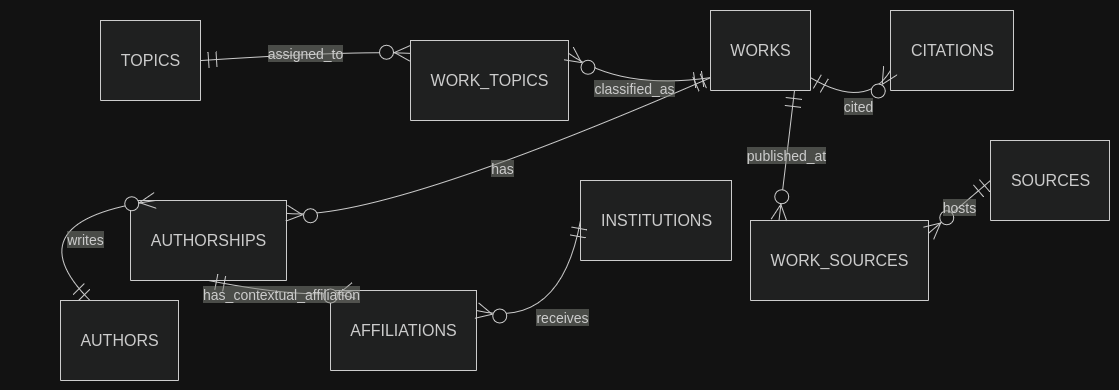

The diagram above was exported from draw.io. Its source (the exported page's mxGraphModel, read from the mxfile embedded in the PNG):
<mxGraphModel dx="1360" dy="795" grid="1" gridSize="10" guides="1" tooltips="1" connect="1" arrows="1" fold="1" page="1" pageScale="1" pageWidth="850" pageHeight="1100" math="0" shadow="0">
  <root>
    <mxCell id="0" />
    <mxCell id="1" parent="0" />
    <UserObject label="" mermaidData="{&#10;  &quot;data&quot;: &quot;erDiagram\n    WORKS ||--o{ AUTHORSHIPS : has\n    AUTHORS ||--o{ AUTHORSHIPS : writes\n    AUTHORSHIPS ||--o{ AFFILIATIONS : has_contextual_affiliation\n    INSTITUTIONS ||--o{ AFFILIATIONS : receives\n    WORKS ||--o{ WORK_TOPICS : classified_as\n    TOPICS ||--o{ WORK_TOPICS : assigned_to\n    WORKS ||--o{ WORK_SOURCES : published_at\n    SOURCES ||--o{ WORK_SOURCES : hosts\n    WORKS ||--o{ CITATIONS : citing\n    WORKS ||--o{ CITATIONS : cited\n&quot;,&#10;  &quot;config&quot;: null&#10;}" id="PEq7qtCmCXFVLZqiSUsH-1">
      <mxCell connectable="0" parent="1" style="group;transparentBounds=1;editIcon=1;lockedGroup=0;groupPadding=10;" vertex="1">
        <mxGeometry as="geometry" />
      </mxCell>
    </UserObject>
    <UserObject label="WORKS" mermaidId="n:WORKS" mermaidBaseStyle="shape=table;startSize=80;container=1;collapsible=0;childLayout=tableLayout;fixedRows=1;rowLines=1;fontSize=16;fontFamily=Trebuchet MS,Verdana,Arial,sans-serif;strokeWidth=1;align=center;resizeLast=1;html=1;fillColor=light-dark(#ECECFF,#1f2020);strokeColor=light-dark(#9370DB,#cccccc);fontColor=light-dark(#333333,#cccccc);" mermaidBaseValue="WORKS" id="PEq7qtCmCXFVLZqiSUsH-2">
      <mxCell parent="PEq7qtCmCXFVLZqiSUsH-1" style="shape=table;startSize=80;container=1;collapsible=0;childLayout=tableLayout;fixedRows=1;rowLines=1;fontSize=16;fontFamily=Trebuchet MS,Verdana,Arial,sans-serif;strokeWidth=1;align=center;resizeLast=1;html=1;fillColor=light-dark(#ECECFF,#1f2020);strokeColor=light-dark(#9370DB,#cccccc);fontColor=light-dark(#333333,#cccccc);" vertex="1">
        <mxGeometry height="80" width="100" x="840" y="200" as="geometry" />
      </mxCell>
    </UserObject>
    <UserObject label="AUTHORSHIPS" mermaidId="n:AUTHORSHIPS" mermaidBaseStyle="shape=table;startSize=80;container=1;collapsible=0;childLayout=tableLayout;fixedRows=1;rowLines=1;fontSize=16;fontFamily=Trebuchet MS,Verdana,Arial,sans-serif;strokeWidth=1;align=center;resizeLast=1;html=1;fillColor=light-dark(#ECECFF,#1f2020);strokeColor=light-dark(#9370DB,#cccccc);fontColor=light-dark(#333333,#cccccc);" mermaidBaseValue="AUTHORSHIPS" id="PEq7qtCmCXFVLZqiSUsH-3">
      <mxCell parent="PEq7qtCmCXFVLZqiSUsH-1" style="shape=table;startSize=80;container=1;collapsible=0;childLayout=tableLayout;fixedRows=1;rowLines=1;fontSize=16;fontFamily=Trebuchet MS,Verdana,Arial,sans-serif;strokeWidth=1;align=center;resizeLast=1;html=1;fillColor=light-dark(#ECECFF,#1f2020);strokeColor=light-dark(#9370DB,#cccccc);fontColor=light-dark(#333333,#cccccc);" vertex="1">
        <mxGeometry height="80" width="156" x="260" y="390" as="geometry" />
      </mxCell>
    </UserObject>
    <UserObject label="AUTHORS" mermaidId="n:AUTHORS" mermaidBaseStyle="shape=table;startSize=80;container=1;collapsible=0;childLayout=tableLayout;fixedRows=1;rowLines=1;fontSize=16;fontFamily=Trebuchet MS,Verdana,Arial,sans-serif;strokeWidth=1;align=center;resizeLast=1;html=1;fillColor=light-dark(#ECECFF,#1f2020);strokeColor=light-dark(#9370DB,#cccccc);fontColor=light-dark(#333333,#cccccc);" mermaidBaseValue="AUTHORS" id="PEq7qtCmCXFVLZqiSUsH-4">
      <mxCell parent="PEq7qtCmCXFVLZqiSUsH-1" style="shape=table;startSize=80;container=1;collapsible=0;childLayout=tableLayout;fixedRows=1;rowLines=1;fontSize=16;fontFamily=Trebuchet MS,Verdana,Arial,sans-serif;strokeWidth=1;align=center;resizeLast=1;html=1;fillColor=light-dark(#ECECFF,#1f2020);strokeColor=light-dark(#9370DB,#cccccc);fontColor=light-dark(#333333,#cccccc);" vertex="1">
        <mxGeometry height="80" width="118" x="190" y="490" as="geometry" />
      </mxCell>
    </UserObject>
    <UserObject label="AFFILIATIONS" mermaidId="n:AFFILIATIONS" mermaidBaseStyle="shape=table;startSize=80;container=1;collapsible=0;childLayout=tableLayout;fixedRows=1;rowLines=1;fontSize=16;fontFamily=Trebuchet MS,Verdana,Arial,sans-serif;strokeWidth=1;align=center;resizeLast=1;html=1;fillColor=light-dark(#ECECFF,#1f2020);strokeColor=light-dark(#9370DB,#cccccc);fontColor=light-dark(#333333,#cccccc);" mermaidBaseValue="AFFILIATIONS" id="PEq7qtCmCXFVLZqiSUsH-5">
      <mxCell parent="PEq7qtCmCXFVLZqiSUsH-1" style="shape=table;startSize=80;container=1;collapsible=0;childLayout=tableLayout;fixedRows=1;rowLines=1;fontSize=16;fontFamily=Trebuchet MS,Verdana,Arial,sans-serif;strokeWidth=1;align=center;resizeLast=1;html=1;fillColor=light-dark(#ECECFF,#1f2020);strokeColor=light-dark(#9370DB,#cccccc);fontColor=light-dark(#333333,#cccccc);" vertex="1">
        <mxGeometry height="80" width="146" x="460" y="480" as="geometry" />
      </mxCell>
    </UserObject>
    <UserObject label="INSTITUTIONS" mermaidId="n:INSTITUTIONS" mermaidBaseStyle="shape=table;startSize=80;container=1;collapsible=0;childLayout=tableLayout;fixedRows=1;rowLines=1;fontSize=16;fontFamily=Trebuchet MS,Verdana,Arial,sans-serif;strokeWidth=1;align=center;resizeLast=1;html=1;fillColor=light-dark(#ECECFF,#1f2020);strokeColor=light-dark(#9370DB,#cccccc);fontColor=light-dark(#333333,#cccccc);" mermaidBaseValue="INSTITUTIONS" id="PEq7qtCmCXFVLZqiSUsH-6">
      <mxCell parent="PEq7qtCmCXFVLZqiSUsH-1" style="shape=table;startSize=80;container=1;collapsible=0;childLayout=tableLayout;fixedRows=1;rowLines=1;fontSize=16;fontFamily=Trebuchet MS,Verdana,Arial,sans-serif;strokeWidth=1;align=center;resizeLast=1;html=1;fillColor=light-dark(#ECECFF,#1f2020);strokeColor=light-dark(#9370DB,#cccccc);fontColor=light-dark(#333333,#cccccc);" vertex="1">
        <mxGeometry height="80" width="151" x="710" y="370" as="geometry" />
      </mxCell>
    </UserObject>
    <UserObject label="WORK_TOPICS" mermaidId="n:WORK_TOPICS" mermaidBaseStyle="shape=table;startSize=80;container=1;collapsible=0;childLayout=tableLayout;fixedRows=1;rowLines=1;fontSize=16;fontFamily=Trebuchet MS,Verdana,Arial,sans-serif;strokeWidth=1;align=center;resizeLast=1;html=1;fillColor=light-dark(#ECECFF,#1f2020);strokeColor=light-dark(#9370DB,#cccccc);fontColor=light-dark(#333333,#cccccc);" mermaidBaseValue="WORK_TOPICS" id="PEq7qtCmCXFVLZqiSUsH-7">
      <mxCell parent="PEq7qtCmCXFVLZqiSUsH-1" style="shape=table;startSize=80;container=1;collapsible=0;childLayout=tableLayout;fixedRows=1;rowLines=1;fontSize=16;fontFamily=Trebuchet MS,Verdana,Arial,sans-serif;strokeWidth=1;align=center;resizeLast=1;html=1;fillColor=light-dark(#ECECFF,#1f2020);strokeColor=light-dark(#9370DB,#cccccc);fontColor=light-dark(#333333,#cccccc);" vertex="1">
        <mxGeometry height="80" width="158" x="540" y="230" as="geometry" />
      </mxCell>
    </UserObject>
    <UserObject label="TOPICS" mermaidId="n:TOPICS" mermaidBaseStyle="shape=table;startSize=80;container=1;collapsible=0;childLayout=tableLayout;fixedRows=1;rowLines=1;fontSize=16;fontFamily=Trebuchet MS,Verdana,Arial,sans-serif;strokeWidth=1;align=center;resizeLast=1;html=1;fillColor=light-dark(#ECECFF,#1f2020);strokeColor=light-dark(#9370DB,#cccccc);fontColor=light-dark(#333333,#cccccc);" mermaidBaseValue="TOPICS" id="PEq7qtCmCXFVLZqiSUsH-8">
      <mxCell parent="PEq7qtCmCXFVLZqiSUsH-1" style="shape=table;startSize=80;container=1;collapsible=0;childLayout=tableLayout;fixedRows=1;rowLines=1;fontSize=16;fontFamily=Trebuchet MS,Verdana,Arial,sans-serif;strokeWidth=1;align=center;resizeLast=1;html=1;fillColor=light-dark(#ECECFF,#1f2020);strokeColor=light-dark(#9370DB,#cccccc);fontColor=light-dark(#333333,#cccccc);" vertex="1">
        <mxGeometry height="80" width="100" x="230" y="210" as="geometry" />
      </mxCell>
    </UserObject>
    <UserObject label="WORK_SOURCES" mermaidId="n:WORK_SOURCES" mermaidBaseStyle="shape=table;startSize=80;container=1;collapsible=0;childLayout=tableLayout;fixedRows=1;rowLines=1;fontSize=16;fontFamily=Trebuchet MS,Verdana,Arial,sans-serif;strokeWidth=1;align=center;resizeLast=1;html=1;fillColor=light-dark(#ECECFF,#1f2020);strokeColor=light-dark(#9370DB,#cccccc);fontColor=light-dark(#333333,#cccccc);" mermaidBaseValue="WORK_SOURCES" id="PEq7qtCmCXFVLZqiSUsH-9">
      <mxCell parent="PEq7qtCmCXFVLZqiSUsH-1" style="shape=table;startSize=80;container=1;collapsible=0;childLayout=tableLayout;fixedRows=1;rowLines=1;fontSize=16;fontFamily=Trebuchet MS,Verdana,Arial,sans-serif;strokeWidth=1;align=center;resizeLast=1;html=1;fillColor=light-dark(#ECECFF,#1f2020);strokeColor=light-dark(#9370DB,#cccccc);fontColor=light-dark(#333333,#cccccc);" vertex="1">
        <mxGeometry height="80" width="178" x="880" y="410" as="geometry" />
      </mxCell>
    </UserObject>
    <UserObject label="SOURCES" mermaidId="n:SOURCES" mermaidBaseStyle="shape=table;startSize=80;container=1;collapsible=0;childLayout=tableLayout;fixedRows=1;rowLines=1;fontSize=16;fontFamily=Trebuchet MS,Verdana,Arial,sans-serif;strokeWidth=1;align=center;resizeLast=1;html=1;fillColor=light-dark(#ECECFF,#1f2020);strokeColor=light-dark(#9370DB,#cccccc);fontColor=light-dark(#333333,#cccccc);" mermaidBaseValue="SOURCES" id="PEq7qtCmCXFVLZqiSUsH-10">
      <mxCell parent="PEq7qtCmCXFVLZqiSUsH-1" style="shape=table;startSize=80;container=1;collapsible=0;childLayout=tableLayout;fixedRows=1;rowLines=1;fontSize=16;fontFamily=Trebuchet MS,Verdana,Arial,sans-serif;strokeWidth=1;align=center;resizeLast=1;html=1;fillColor=light-dark(#ECECFF,#1f2020);strokeColor=light-dark(#9370DB,#cccccc);fontColor=light-dark(#333333,#cccccc);" vertex="1">
        <mxGeometry height="80" width="119" x="1120" y="330" as="geometry" />
      </mxCell>
    </UserObject>
    <UserObject label="CITATIONS" mermaidId="n:CITATIONS" mermaidBaseStyle="shape=table;startSize=80;container=1;collapsible=0;childLayout=tableLayout;fixedRows=1;rowLines=1;fontSize=16;fontFamily=Trebuchet MS,Verdana,Arial,sans-serif;strokeWidth=1;align=center;resizeLast=1;html=1;fillColor=light-dark(#ECECFF,#1f2020);strokeColor=light-dark(#9370DB,#cccccc);fontColor=light-dark(#333333,#cccccc);" mermaidBaseValue="CITATIONS" id="PEq7qtCmCXFVLZqiSUsH-11">
      <mxCell parent="PEq7qtCmCXFVLZqiSUsH-1" style="shape=table;startSize=80;container=1;collapsible=0;childLayout=tableLayout;fixedRows=1;rowLines=1;fontSize=16;fontFamily=Trebuchet MS,Verdana,Arial,sans-serif;strokeWidth=1;align=center;resizeLast=1;html=1;fillColor=light-dark(#ECECFF,#1f2020);strokeColor=light-dark(#9370DB,#cccccc);fontColor=light-dark(#333333,#cccccc);" vertex="1">
        <mxGeometry height="80" width="123" x="1020" y="200" as="geometry" />
      </mxCell>
    </UserObject>
    <UserObject label="has" mermaidId="e:WORKS-&gt;AUTHORSHIPS#0" mermaidBaseStyle="curved=1;startArrow=ERmandOne;startSize=14;endArrow=ERzeroToMany;endSize=14;strokeColor=light-dark(#333333,#cccccc);strokeWidth=1;html=1;fontSize=14;labelBackgroundColor=light-dark(#F8FFEC4D,#2a2a2a4D);fontFamily=Trebuchet MS,Verdana,Arial,sans-serif;fontColor=light-dark(#333333,#cccccc);exitX=0;exitY=0.84;entryX=1;entryY=0.16;" mermaidBaseValue="has" id="PEq7qtCmCXFVLZqiSUsH-12">
      <mxCell edge="1" parent="PEq7qtCmCXFVLZqiSUsH-1" source="PEq7qtCmCXFVLZqiSUsH-2" style="curved=1;startArrow=ERmandOne;startSize=14;endArrow=ERzeroToMany;endSize=14;strokeColor=light-dark(#333333,#cccccc);strokeWidth=1;html=1;fontSize=14;labelBackgroundColor=light-dark(#F8FFEC4D,#2a2a2a4D);fontFamily=Trebuchet MS,Verdana,Arial,sans-serif;fontColor=light-dark(#333333,#cccccc);exitX=0;exitY=0.84;entryX=1;entryY=0.16;rounded=0;" target="PEq7qtCmCXFVLZqiSUsH-3">
        <mxGeometry relative="1" as="geometry">
          <Array as="points">
            <mxPoint x="507" y="412" />
          </Array>
        </mxGeometry>
      </mxCell>
    </UserObject>
    <UserObject label="writes" mermaidId="e:AUTHORS-&gt;AUTHORSHIPS#0" mermaidBaseStyle="curved=1;startArrow=ERmandOne;startSize=14;endArrow=ERzeroToMany;endSize=14;strokeColor=light-dark(#333333,#cccccc);strokeWidth=1;html=1;fontSize=14;labelBackgroundColor=light-dark(#F8FFEC4D,#2a2a2a4D);fontFamily=Trebuchet MS,Verdana,Arial,sans-serif;fontColor=light-dark(#333333,#cccccc);exitX=0.5;exitY=1;entryX=0.16;entryY=0;" mermaidBaseValue="writes" id="PEq7qtCmCXFVLZqiSUsH-13">
      <mxCell edge="1" parent="PEq7qtCmCXFVLZqiSUsH-1" source="PEq7qtCmCXFVLZqiSUsH-4" style="curved=1;startArrow=ERmandOne;startSize=14;endArrow=ERzeroToMany;endSize=14;strokeColor=light-dark(#333333,#cccccc);strokeWidth=1;html=1;fontSize=14;labelBackgroundColor=light-dark(#F8FFEC4D,#2a2a2a4D);fontFamily=Trebuchet MS,Verdana,Arial,sans-serif;fontColor=light-dark(#333333,#cccccc);exitX=0.25;exitY=0;entryX=0.16;entryY=0;rounded=0;exitDx=0;exitDy=0;" target="PEq7qtCmCXFVLZqiSUsH-3">
        <mxGeometry relative="1" x="0.4183" y="-29" as="geometry">
          <mxPoint as="offset" />
          <Array as="points">
            <mxPoint x="140" y="410" />
          </Array>
        </mxGeometry>
      </mxCell>
    </UserObject>
    <UserObject label="has_contextual_affiliation" mermaidId="e:AUTHORSHIPS-&gt;AFFILIATIONS#0" mermaidBaseStyle="curved=1;startArrow=ERmandOne;startSize=14;endArrow=ERzeroToMany;endSize=14;strokeColor=light-dark(#333333,#cccccc);strokeWidth=1;html=1;fontSize=14;labelBackgroundColor=light-dark(#F8FFEC4D,#2a2a2a4D);fontFamily=Trebuchet MS,Verdana,Arial,sans-serif;fontColor=light-dark(#333333,#cccccc);exitX=0.5;exitY=1;entryX=0.16;entryY=0;" mermaidBaseValue="has_contextual_affiliation" id="PEq7qtCmCXFVLZqiSUsH-14">
      <mxCell edge="1" parent="PEq7qtCmCXFVLZqiSUsH-1" source="PEq7qtCmCXFVLZqiSUsH-3" style="curved=1;startArrow=ERmandOne;startSize=14;endArrow=ERzeroToMany;endSize=14;strokeColor=light-dark(#333333,#cccccc);strokeWidth=1;html=1;fontSize=14;labelBackgroundColor=light-dark(#F8FFEC4D,#2a2a2a4D);fontFamily=Trebuchet MS,Verdana,Arial,sans-serif;fontColor=light-dark(#333333,#cccccc);exitX=0.5;exitY=1;entryX=0.16;entryY=0;rounded=0;" target="PEq7qtCmCXFVLZqiSUsH-5">
        <mxGeometry relative="1" as="geometry">
          <Array as="points">
            <mxPoint x="440" y="490" />
          </Array>
        </mxGeometry>
      </mxCell>
    </UserObject>
    <UserObject label="receives" mermaidId="e:INSTITUTIONS-&gt;AFFILIATIONS#0" mermaidBaseStyle="curved=1;startArrow=ERmandOne;startSize=14;endArrow=ERzeroToMany;endSize=14;strokeColor=light-dark(#333333,#cccccc);strokeWidth=1;html=1;fontSize=14;labelBackgroundColor=light-dark(#F8FFEC4D,#2a2a2a4D);fontFamily=Trebuchet MS,Verdana,Arial,sans-serif;fontColor=light-dark(#333333,#cccccc);exitX=0.5;exitY=1;entryX=0.84;entryY=0;" mermaidBaseValue="receives" id="PEq7qtCmCXFVLZqiSUsH-15">
      <mxCell edge="1" parent="PEq7qtCmCXFVLZqiSUsH-1" source="PEq7qtCmCXFVLZqiSUsH-6" style="curved=1;startArrow=ERmandOne;startSize=14;endArrow=ERzeroToMany;endSize=14;strokeColor=light-dark(#333333,#cccccc);strokeWidth=1;html=1;fontSize=14;labelBackgroundColor=light-dark(#F8FFEC4D,#2a2a2a4D);fontFamily=Trebuchet MS,Verdana,Arial,sans-serif;fontColor=light-dark(#333333,#cccccc);rounded=0;entryX=1;entryY=0.25;entryDx=0;entryDy=0;exitX=0;exitY=0.5;exitDx=0;exitDy=0;" target="PEq7qtCmCXFVLZqiSUsH-5">
        <mxGeometry relative="1" as="geometry">
          <Array as="points">
            <mxPoint x="690" y="520" />
          </Array>
          <mxPoint x="520" y="530" as="sourcePoint" />
          <mxPoint x="440" y="490" as="targetPoint" />
        </mxGeometry>
      </mxCell>
    </UserObject>
    <UserObject label="classified_as" mermaidId="e:WORKS-&gt;WORK_TOPICS#0" mermaidBaseStyle="curved=1;startArrow=ERmandOne;startSize=14;endArrow=ERzeroToMany;endSize=14;strokeColor=light-dark(#333333,#cccccc);strokeWidth=1;html=1;fontSize=14;labelBackgroundColor=light-dark(#F8FFEC4D,#2a2a2a4D);fontFamily=Trebuchet MS,Verdana,Arial,sans-serif;fontColor=light-dark(#333333,#cccccc);exitX=0;exitY=0.84;entryX=1;entryY=0.16;" mermaidBaseValue="classified_as" id="PEq7qtCmCXFVLZqiSUsH-16">
      <mxCell edge="1" parent="PEq7qtCmCXFVLZqiSUsH-1" source="PEq7qtCmCXFVLZqiSUsH-2" style="curved=1;startArrow=ERmandOne;startSize=14;endArrow=ERzeroToMany;endSize=14;strokeColor=light-dark(#333333,#cccccc);strokeWidth=1;html=1;fontSize=14;labelBackgroundColor=light-dark(#F8FFEC4D,#2a2a2a4D);fontFamily=Trebuchet MS,Verdana,Arial,sans-serif;fontColor=light-dark(#333333,#cccccc);exitX=0;exitY=0.84;entryX=1;entryY=0.16;rounded=0;" target="PEq7qtCmCXFVLZqiSUsH-7">
        <mxGeometry relative="1" as="geometry">
          <Array as="points">
            <mxPoint x="750" y="280" />
          </Array>
        </mxGeometry>
      </mxCell>
    </UserObject>
    <UserObject label="assigned_to" mermaidId="e:TOPICS-&gt;WORK_TOPICS#0" mermaidBaseStyle="curved=1;startArrow=ERmandOne;startSize=14;endArrow=ERzeroToMany;endSize=14;strokeColor=light-dark(#333333,#cccccc);strokeWidth=1;html=1;fontSize=14;labelBackgroundColor=light-dark(#F8FFEC4D,#2a2a2a4D);fontFamily=Trebuchet MS,Verdana,Arial,sans-serif;fontColor=light-dark(#333333,#cccccc);exitX=1;exitY=0.5;entryX=0;entryY=0.16;" mermaidBaseValue="assigned_to" id="PEq7qtCmCXFVLZqiSUsH-17">
      <mxCell edge="1" parent="PEq7qtCmCXFVLZqiSUsH-1" source="PEq7qtCmCXFVLZqiSUsH-8" style="curved=1;startArrow=ERmandOne;startSize=14;endArrow=ERzeroToMany;endSize=14;strokeColor=light-dark(#333333,#cccccc);strokeWidth=1;html=1;fontSize=14;labelBackgroundColor=light-dark(#F8FFEC4D,#2a2a2a4D);fontFamily=Trebuchet MS,Verdana,Arial,sans-serif;fontColor=light-dark(#333333,#cccccc);exitX=1;exitY=0.5;entryX=0;entryY=0.16;rounded=0;" target="PEq7qtCmCXFVLZqiSUsH-7">
        <mxGeometry relative="1" as="geometry">
          <Array as="points">
            <mxPoint x="482" y="240" />
          </Array>
        </mxGeometry>
      </mxCell>
    </UserObject>
    <UserObject label="published_at" mermaidId="e:WORKS-&gt;WORK_SOURCES#0" mermaidBaseStyle="curved=1;startArrow=ERmandOne;startSize=14;endArrow=ERzeroToMany;endSize=14;strokeColor=light-dark(#333333,#cccccc);strokeWidth=1;html=1;fontSize=14;labelBackgroundColor=light-dark(#F8FFEC4D,#2a2a2a4D);fontFamily=Trebuchet MS,Verdana,Arial,sans-serif;fontColor=light-dark(#333333,#cccccc);exitX=0.84;exitY=1;entryX=0.16;entryY=0;" mermaidBaseValue="published_at" id="PEq7qtCmCXFVLZqiSUsH-18">
      <mxCell edge="1" parent="PEq7qtCmCXFVLZqiSUsH-1" source="PEq7qtCmCXFVLZqiSUsH-2" style="curved=1;startArrow=ERmandOne;startSize=14;endArrow=ERzeroToMany;endSize=14;strokeColor=light-dark(#333333,#cccccc);strokeWidth=1;html=1;fontSize=14;labelBackgroundColor=light-dark(#F8FFEC4D,#2a2a2a4D);fontFamily=Trebuchet MS,Verdana,Arial,sans-serif;fontColor=light-dark(#333333,#cccccc);exitX=0.84;exitY=1;entryX=0.16;entryY=0;rounded=0;" target="PEq7qtCmCXFVLZqiSUsH-9">
        <mxGeometry relative="1" as="geometry" />
      </mxCell>
    </UserObject>
    <UserObject label="hosts" mermaidId="e:SOURCES-&gt;WORK_SOURCES#0" mermaidBaseStyle="curved=1;startArrow=ERmandOne;startSize=14;endArrow=ERzeroToMany;endSize=14;strokeColor=light-dark(#333333,#cccccc);strokeWidth=1;html=1;fontSize=14;labelBackgroundColor=light-dark(#F8FFEC4D,#2a2a2a4D);fontFamily=Trebuchet MS,Verdana,Arial,sans-serif;fontColor=light-dark(#333333,#cccccc);exitX=0;exitY=0.5;entryX=1;entryY=0.16;" mermaidBaseValue="hosts" id="PEq7qtCmCXFVLZqiSUsH-19">
      <mxCell edge="1" parent="PEq7qtCmCXFVLZqiSUsH-1" source="PEq7qtCmCXFVLZqiSUsH-10" style="curved=1;startArrow=ERmandOne;startSize=14;endArrow=ERzeroToMany;endSize=14;strokeColor=light-dark(#333333,#cccccc);strokeWidth=1;html=1;fontSize=14;labelBackgroundColor=light-dark(#F8FFEC4D,#2a2a2a4D);fontFamily=Trebuchet MS,Verdana,Arial,sans-serif;fontColor=light-dark(#333333,#cccccc);exitX=0;exitY=0.5;entryX=1;entryY=0.16;rounded=0;" target="PEq7qtCmCXFVLZqiSUsH-9">
        <mxGeometry relative="1" as="geometry">
          <Array as="points" />
        </mxGeometry>
      </mxCell>
    </UserObject>
    <UserObject label="cited" mermaidId="e:WORKS-&gt;CITATIONS#1" mermaidBaseStyle="curved=1;startArrow=ERmandOne;startSize=14;endArrow=ERzeroToMany;endSize=14;strokeColor=light-dark(#333333,#cccccc);strokeWidth=1;html=1;fontSize=14;labelBackgroundColor=light-dark(#F8FFEC4D,#2a2a2a4D);fontFamily=Trebuchet MS,Verdana,Arial,sans-serif;fontColor=light-dark(#333333,#cccccc);exitX=1;exitY=0.84;entryX=0;entryY=0.16;" mermaidBaseValue="cited" id="PEq7qtCmCXFVLZqiSUsH-21">
      <mxCell edge="1" parent="PEq7qtCmCXFVLZqiSUsH-1" source="PEq7qtCmCXFVLZqiSUsH-2" style="curved=1;startArrow=ERmandOne;startSize=14;endArrow=ERzeroToMany;endSize=14;strokeColor=light-dark(#333333,#cccccc);strokeWidth=1;html=1;fontSize=14;labelBackgroundColor=light-dark(#F8FFEC4D,#2a2a2a4D);fontFamily=Trebuchet MS,Verdana,Arial,sans-serif;fontColor=light-dark(#333333,#cccccc);exitX=1;exitY=0.84;rounded=0;entryX=0;entryY=0.75;entryDx=0;entryDy=0;" target="PEq7qtCmCXFVLZqiSUsH-11">
        <mxGeometry relative="1" as="geometry">
          <Array as="points">
            <mxPoint x="996" y="300" />
          </Array>
          <mxPoint x="1150" y="370" as="targetPoint" />
        </mxGeometry>
      </mxCell>
    </UserObject>
  </root>
</mxGraphModel>